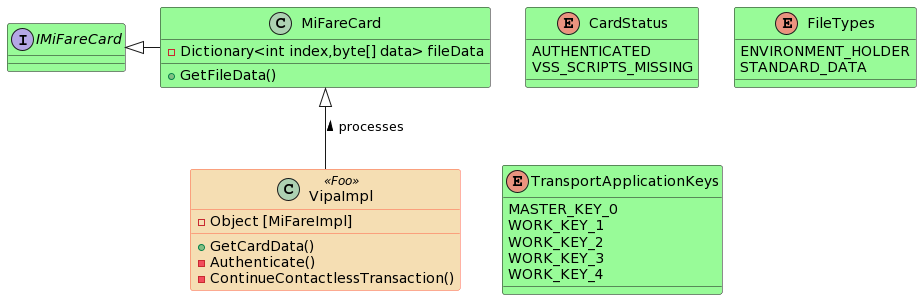

The diagram above was rendered by PlantUML. Its source (embedded in the PNG):
@startuml
'https://plantuml.com/class-diagram

' reference
' https://plantuml.com/class-diagram

interface IMiFareCard

IMiFareCard <|- MiFareCard
MiFareCard <|-- VipaImpl : < processes

skinparam class {
    BackgroundColor PaleGreen
    ArrowColor SeaGreen
    'BorderColor Red
    BackgroundColor<<Foo>> Wheat
    BorderColor<<Foo>> Tomato
}

class MiFareCard {
    -Dictionary<int index,byte[] data> fileData
    +GetFileData()
}

class VipaImpl <<Foo>> {
    -Object [MiFareImpl]
    +GetCardData()
    -Authenticate()
    -ContinueContactlessTransaction()
}

enum CardStatus {
    AUTHENTICATED
    VSS_SCRIPTS_MISSING
}

enum FileTypes {
    ENVIRONMENT_HOLDER
    STANDARD_DATA
}

enum TransportApplicationKeys {
    MASTER_KEY_0
    WORK_KEY_1
    WORK_KEY_2
    WORK_KEY_3
    WORK_KEY_4
}
@enduml